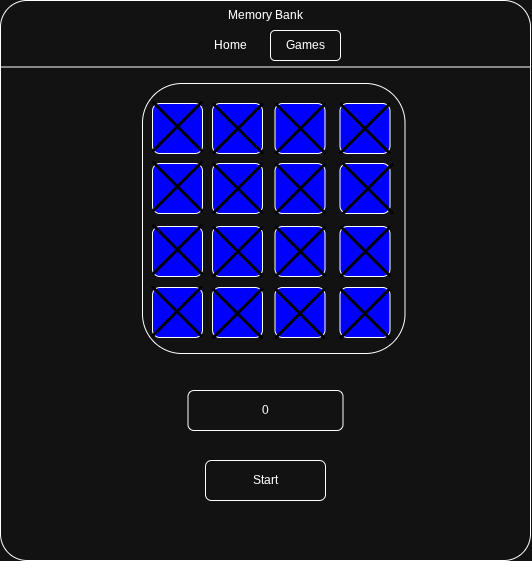

The diagram above was exported from draw.io. Its source (the exported page's mxGraphModel, read from the mxfile embedded in the PNG):
<mxGraphModel dx="1042" dy="562" grid="1" gridSize="10" guides="1" tooltips="1" connect="1" arrows="1" fold="1" page="1" pageScale="1" pageWidth="850" pageHeight="1100" math="0" shadow="0">
  <root>
    <mxCell id="0" />
    <mxCell id="1" parent="0" />
    <mxCell id="G8IUmtWfpdxiopI_JDWV-1" value="" style="rounded=1;whiteSpace=wrap;html=1;arcSize=5;" vertex="1" parent="1">
      <mxGeometry x="170" y="140" width="530" height="560" as="geometry" />
    </mxCell>
    <mxCell id="G8IUmtWfpdxiopI_JDWV-2" value="Memory Bank" style="text;html=1;whiteSpace=wrap;strokeColor=none;fillColor=none;align=center;verticalAlign=middle;rounded=0;" vertex="1" parent="1">
      <mxGeometry x="382.5" y="140" width="105" height="30" as="geometry" />
    </mxCell>
    <mxCell id="G8IUmtWfpdxiopI_JDWV-3" value="Games" style="rounded=1;whiteSpace=wrap;html=1;" vertex="1" parent="1">
      <mxGeometry x="440" y="170" width="70" height="30" as="geometry" />
    </mxCell>
    <mxCell id="G8IUmtWfpdxiopI_JDWV-4" value="Home" style="text;html=1;whiteSpace=wrap;strokeColor=none;fillColor=none;align=center;verticalAlign=middle;rounded=0;" vertex="1" parent="1">
      <mxGeometry x="370" y="170" width="60" height="30" as="geometry" />
    </mxCell>
    <mxCell id="G8IUmtWfpdxiopI_JDWV-5" value="" style="endArrow=none;html=1;rounded=0;exitX=0;exitY=0.25;exitDx=0;exitDy=0;entryX=1;entryY=0.25;entryDx=0;entryDy=0;" edge="1" parent="1">
      <mxGeometry width="50" height="50" relative="1" as="geometry">
        <mxPoint x="170" y="206.5" as="sourcePoint" />
        <mxPoint x="700" y="206.5" as="targetPoint" />
      </mxGeometry>
    </mxCell>
    <mxCell id="G8IUmtWfpdxiopI_JDWV-6" value="" style="rounded=1;whiteSpace=wrap;html=1;" vertex="1" parent="1">
      <mxGeometry x="312" y="223" width="262.5" height="270" as="geometry" />
    </mxCell>
    <mxCell id="G8IUmtWfpdxiopI_JDWV-7" value="" style="rounded=1;whiteSpace=wrap;html=1;fillColor=light-dark(#FFFFFF,#0000FF);fontColor=light-dark(#000000,#000000);fontStyle=1;fontSize=20;" vertex="1" parent="1">
      <mxGeometry x="382" y="243" width="50" height="50" as="geometry" />
    </mxCell>
    <mxCell id="G8IUmtWfpdxiopI_JDWV-8" value="" style="rounded=1;whiteSpace=wrap;html=1;fillColor=light-dark(#FFFFFF,#0000FF);fontColor=light-dark(#000000,#000000);fontStyle=1;fontSize=20;" vertex="1" parent="1">
      <mxGeometry x="444.5" y="243" width="50" height="50" as="geometry" />
    </mxCell>
    <mxCell id="G8IUmtWfpdxiopI_JDWV-9" value="Start" style="rounded=1;whiteSpace=wrap;html=1;" vertex="1" parent="1">
      <mxGeometry x="375" y="600" width="120" height="40" as="geometry" />
    </mxCell>
    <mxCell id="G8IUmtWfpdxiopI_JDWV-10" value="0" style="rounded=1;whiteSpace=wrap;html=1;" vertex="1" parent="1">
      <mxGeometry x="357.5" y="530" width="155" height="40" as="geometry" />
    </mxCell>
    <mxCell id="G8IUmtWfpdxiopI_JDWV-11" value="" style="rounded=1;whiteSpace=wrap;html=1;fillColor=light-dark(#FFFFFF,#0000FF);fontColor=light-dark(#000000,#000000);fontStyle=1;fontSize=20;" vertex="1" parent="1">
      <mxGeometry x="509.5" y="243" width="50" height="50" as="geometry" />
    </mxCell>
    <mxCell id="G8IUmtWfpdxiopI_JDWV-12" value="" style="rounded=1;whiteSpace=wrap;html=1;fillColor=light-dark(#FFFFFF,#0000FF);fontColor=light-dark(#000000,#000000);fontStyle=1;fontSize=20;" vertex="1" parent="1">
      <mxGeometry x="382" y="303" width="50" height="50" as="geometry" />
    </mxCell>
    <mxCell id="G8IUmtWfpdxiopI_JDWV-13" value="" style="rounded=1;whiteSpace=wrap;html=1;fillColor=light-dark(#FFFFFF,#0000FF);fontColor=light-dark(#000000,#000000);fontStyle=1;fontSize=20;" vertex="1" parent="1">
      <mxGeometry x="444.5" y="303" width="50" height="50" as="geometry" />
    </mxCell>
    <mxCell id="G8IUmtWfpdxiopI_JDWV-14" value="" style="rounded=1;whiteSpace=wrap;html=1;fillColor=light-dark(#FFFFFF,#0000FF);fontColor=light-dark(#000000,#000000);fontStyle=1;fontSize=20;" vertex="1" parent="1">
      <mxGeometry x="509.5" y="303" width="50" height="50" as="geometry" />
    </mxCell>
    <mxCell id="G8IUmtWfpdxiopI_JDWV-15" value="" style="rounded=1;whiteSpace=wrap;html=1;fillColor=light-dark(#FFFFFF,#0000FF);fontColor=light-dark(#000000,#000000);fontStyle=1;fontSize=20;" vertex="1" parent="1">
      <mxGeometry x="382" y="366" width="50" height="50" as="geometry" />
    </mxCell>
    <mxCell id="G8IUmtWfpdxiopI_JDWV-16" value="" style="rounded=1;whiteSpace=wrap;html=1;fillColor=light-dark(#FFFFFF,#0000FF);fontColor=light-dark(#000000,#000000);fontStyle=1;fontSize=20;" vertex="1" parent="1">
      <mxGeometry x="444.5" y="366" width="50" height="50" as="geometry" />
    </mxCell>
    <mxCell id="G8IUmtWfpdxiopI_JDWV-17" value="" style="rounded=1;whiteSpace=wrap;html=1;fillColor=light-dark(#FFFFFF,#0000FF);fontColor=light-dark(#000000,#000000);fontStyle=1;fontSize=20;" vertex="1" parent="1">
      <mxGeometry x="509.5" y="366" width="50" height="50" as="geometry" />
    </mxCell>
    <mxCell id="G8IUmtWfpdxiopI_JDWV-18" value="" style="rounded=1;whiteSpace=wrap;html=1;fillColor=light-dark(#FFFFFF,#0000FF);fontColor=light-dark(#000000,#000000);fontStyle=1;fontSize=20;" vertex="1" parent="1">
      <mxGeometry x="322" y="243" width="50" height="50" as="geometry" />
    </mxCell>
    <mxCell id="G8IUmtWfpdxiopI_JDWV-19" value="" style="rounded=1;whiteSpace=wrap;html=1;fillColor=light-dark(#FFFFFF,#0000FF);fontColor=light-dark(#000000,#000000);fontStyle=1;fontSize=20;" vertex="1" parent="1">
      <mxGeometry x="322" y="303" width="50" height="50" as="geometry" />
    </mxCell>
    <mxCell id="G8IUmtWfpdxiopI_JDWV-20" value="" style="rounded=1;whiteSpace=wrap;html=1;fillColor=light-dark(#FFFFFF,#0000FF);fontColor=light-dark(#000000,#000000);fontStyle=1;fontSize=20;" vertex="1" parent="1">
      <mxGeometry x="322" y="366" width="50" height="50" as="geometry" />
    </mxCell>
    <mxCell id="G8IUmtWfpdxiopI_JDWV-21" value="" style="rounded=1;whiteSpace=wrap;html=1;fillColor=light-dark(#FFFFFF,#0000FF);fontColor=light-dark(#000000,#000000);fontStyle=1;fontSize=20;" vertex="1" parent="1">
      <mxGeometry x="382" y="427" width="50" height="50" as="geometry" />
    </mxCell>
    <mxCell id="G8IUmtWfpdxiopI_JDWV-22" value="" style="rounded=1;whiteSpace=wrap;html=1;fillColor=light-dark(#FFFFFF,#0000FF);fontColor=light-dark(#000000,#000000);fontStyle=1;fontSize=20;" vertex="1" parent="1">
      <mxGeometry x="444.5" y="427" width="50" height="50" as="geometry" />
    </mxCell>
    <mxCell id="G8IUmtWfpdxiopI_JDWV-23" value="" style="rounded=1;whiteSpace=wrap;html=1;fillColor=light-dark(#FFFFFF,#0000FF);fontColor=light-dark(#000000,#000000);fontStyle=1;fontSize=20;" vertex="1" parent="1">
      <mxGeometry x="509.5" y="427" width="50" height="50" as="geometry" />
    </mxCell>
    <mxCell id="G8IUmtWfpdxiopI_JDWV-24" value="" style="rounded=1;whiteSpace=wrap;html=1;fillColor=light-dark(#FFFFFF,#0000FF);fontColor=light-dark(#000000,#000000);fontStyle=1;fontSize=20;" vertex="1" parent="1">
      <mxGeometry x="322" y="427" width="50" height="50" as="geometry" />
    </mxCell>
    <mxCell id="G8IUmtWfpdxiopI_JDWV-25" value="" style="shape=umlDestroy;whiteSpace=wrap;html=1;strokeWidth=3;targetShapes=umlLifeline;fillColor=light-dark(#000000,#000000);strokeColor=light-dark(#000000,#000000);" vertex="1" parent="1">
      <mxGeometry x="382.5" y="243" width="50" height="50" as="geometry" />
    </mxCell>
    <mxCell id="G8IUmtWfpdxiopI_JDWV-26" value="" style="shape=umlDestroy;whiteSpace=wrap;html=1;strokeWidth=3;targetShapes=umlLifeline;fillColor=light-dark(#000000,#000000);strokeColor=light-dark(#000000,#000000);" vertex="1" parent="1">
      <mxGeometry x="445" y="243" width="50" height="50" as="geometry" />
    </mxCell>
    <mxCell id="G8IUmtWfpdxiopI_JDWV-27" value="" style="shape=umlDestroy;whiteSpace=wrap;html=1;strokeWidth=3;targetShapes=umlLifeline;fillColor=light-dark(#000000,#000000);strokeColor=light-dark(#000000,#000000);" vertex="1" parent="1">
      <mxGeometry x="509.5" y="243" width="50" height="50" as="geometry" />
    </mxCell>
    <mxCell id="G8IUmtWfpdxiopI_JDWV-28" value="" style="shape=umlDestroy;whiteSpace=wrap;html=1;strokeWidth=3;targetShapes=umlLifeline;fillColor=light-dark(#000000,#000000);strokeColor=light-dark(#000000,#000000);" vertex="1" parent="1">
      <mxGeometry x="382.5" y="303" width="50" height="50" as="geometry" />
    </mxCell>
    <mxCell id="G8IUmtWfpdxiopI_JDWV-29" value="" style="shape=umlDestroy;whiteSpace=wrap;html=1;strokeWidth=3;targetShapes=umlLifeline;fillColor=light-dark(#000000,#000000);strokeColor=light-dark(#000000,#000000);" vertex="1" parent="1">
      <mxGeometry x="445" y="303" width="50" height="50" as="geometry" />
    </mxCell>
    <mxCell id="G8IUmtWfpdxiopI_JDWV-30" value="" style="shape=umlDestroy;whiteSpace=wrap;html=1;strokeWidth=3;targetShapes=umlLifeline;fillColor=light-dark(#000000,#000000);strokeColor=light-dark(#000000,#000000);" vertex="1" parent="1">
      <mxGeometry x="512.5" y="303" width="50" height="50" as="geometry" />
    </mxCell>
    <mxCell id="G8IUmtWfpdxiopI_JDWV-31" value="" style="shape=umlDestroy;whiteSpace=wrap;html=1;strokeWidth=3;targetShapes=umlLifeline;fillColor=light-dark(#000000,#000000);strokeColor=light-dark(#000000,#000000);" vertex="1" parent="1">
      <mxGeometry x="382.5" y="366" width="50" height="50" as="geometry" />
    </mxCell>
    <mxCell id="G8IUmtWfpdxiopI_JDWV-32" value="" style="shape=umlDestroy;whiteSpace=wrap;html=1;strokeWidth=3;targetShapes=umlLifeline;fillColor=light-dark(#000000,#000000);strokeColor=light-dark(#000000,#000000);" vertex="1" parent="1">
      <mxGeometry x="445" y="366" width="50" height="50" as="geometry" />
    </mxCell>
    <mxCell id="G8IUmtWfpdxiopI_JDWV-33" value="" style="shape=umlDestroy;whiteSpace=wrap;html=1;strokeWidth=3;targetShapes=umlLifeline;fillColor=light-dark(#000000,#000000);strokeColor=light-dark(#000000,#000000);" vertex="1" parent="1">
      <mxGeometry x="510" y="366" width="50" height="50" as="geometry" />
    </mxCell>
    <mxCell id="G8IUmtWfpdxiopI_JDWV-34" value="" style="shape=umlDestroy;whiteSpace=wrap;html=1;strokeWidth=3;targetShapes=umlLifeline;fillColor=light-dark(#000000,#000000);strokeColor=light-dark(#000000,#000000);" vertex="1" parent="1">
      <mxGeometry x="322" y="241" width="50" height="50" as="geometry" />
    </mxCell>
    <mxCell id="G8IUmtWfpdxiopI_JDWV-35" value="" style="shape=umlDestroy;whiteSpace=wrap;html=1;strokeWidth=3;targetShapes=umlLifeline;fillColor=light-dark(#000000,#000000);strokeColor=light-dark(#000000,#000000);" vertex="1" parent="1">
      <mxGeometry x="322" y="301" width="50" height="50" as="geometry" />
    </mxCell>
    <mxCell id="G8IUmtWfpdxiopI_JDWV-36" value="" style="shape=umlDestroy;whiteSpace=wrap;html=1;strokeWidth=3;targetShapes=umlLifeline;fillColor=light-dark(#000000,#000000);strokeColor=light-dark(#000000,#000000);" vertex="1" parent="1">
      <mxGeometry x="322" y="364" width="50" height="50" as="geometry" />
    </mxCell>
    <mxCell id="G8IUmtWfpdxiopI_JDWV-37" value="" style="shape=umlDestroy;whiteSpace=wrap;html=1;strokeWidth=3;targetShapes=umlLifeline;fillColor=light-dark(#000000,#000000);strokeColor=light-dark(#000000,#000000);" vertex="1" parent="1">
      <mxGeometry x="382" y="428" width="50" height="50" as="geometry" />
    </mxCell>
    <mxCell id="G8IUmtWfpdxiopI_JDWV-38" value="" style="shape=umlDestroy;whiteSpace=wrap;html=1;strokeWidth=3;targetShapes=umlLifeline;fillColor=light-dark(#000000,#000000);strokeColor=light-dark(#000000,#000000);" vertex="1" parent="1">
      <mxGeometry x="444.5" y="428" width="50" height="50" as="geometry" />
    </mxCell>
    <mxCell id="G8IUmtWfpdxiopI_JDWV-39" value="" style="shape=umlDestroy;whiteSpace=wrap;html=1;strokeWidth=3;targetShapes=umlLifeline;fillColor=light-dark(#000000,#000000);strokeColor=light-dark(#000000,#000000);" vertex="1" parent="1">
      <mxGeometry x="509.5" y="428" width="50" height="50" as="geometry" />
    </mxCell>
    <mxCell id="G8IUmtWfpdxiopI_JDWV-40" value="" style="shape=umlDestroy;whiteSpace=wrap;html=1;strokeWidth=3;targetShapes=umlLifeline;fillColor=light-dark(#000000,#000000);strokeColor=light-dark(#000000,#000000);" vertex="1" parent="1">
      <mxGeometry x="321.5" y="426" width="50" height="50" as="geometry" />
    </mxCell>
  </root>
</mxGraphModel>